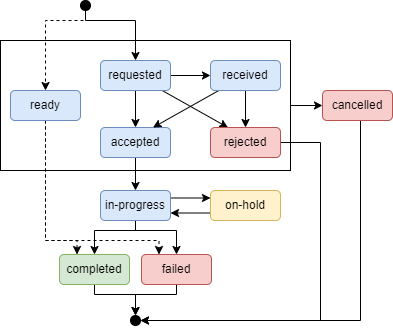

The diagram above was exported from draw.io. Its source (the exported page's mxGraphModel, read from the mxfile embedded in the PNG):
<mxGraphModel dx="625" dy="364" grid="1" gridSize="10" guides="1" tooltips="1" connect="1" arrows="1" fold="1" page="1" pageScale="1" pageWidth="1169" pageHeight="1654" math="0" shadow="0">
  <root>
    <mxCell id="0" />
    <mxCell id="1" parent="0" />
    <mxCell id="WJ30kviJZyq3ZKKSvP-y-22" value="" style="rounded=0;whiteSpace=wrap;html=1;fillColor=none;strokeWidth=1;" parent="1" vertex="1">
      <mxGeometry x="10" y="130" width="290" height="130" as="geometry" />
    </mxCell>
    <mxCell id="bSv8Fux8Dc0lb6Zh8mVZ-2" style="edgeStyle=orthogonalEdgeStyle;rounded=0;orthogonalLoop=1;jettySize=auto;html=1;dashed=1;" parent="1" source="WJ30kviJZyq3ZKKSvP-y-1" target="bSv8Fux8Dc0lb6Zh8mVZ-1" edge="1">
      <mxGeometry relative="1" as="geometry">
        <Array as="points">
          <mxPoint x="95" y="110" />
          <mxPoint x="55" y="110" />
        </Array>
      </mxGeometry>
    </mxCell>
    <mxCell id="bSv8Fux8Dc0lb6Zh8mVZ-3" style="edgeStyle=orthogonalEdgeStyle;rounded=0;orthogonalLoop=1;jettySize=auto;html=1;" parent="1" source="WJ30kviJZyq3ZKKSvP-y-1" target="WJ30kviJZyq3ZKKSvP-y-4" edge="1">
      <mxGeometry relative="1" as="geometry">
        <Array as="points">
          <mxPoint x="95" y="110" />
          <mxPoint x="145" y="110" />
        </Array>
      </mxGeometry>
    </mxCell>
    <mxCell id="WJ30kviJZyq3ZKKSvP-y-1" value="" style="ellipse;whiteSpace=wrap;html=1;aspect=fixed;fillColor=#000000;" parent="1" vertex="1">
      <mxGeometry x="90" y="90" width="10" height="10" as="geometry" />
    </mxCell>
    <mxCell id="WJ30kviJZyq3ZKKSvP-y-17" value="" style="edgeStyle=orthogonalEdgeStyle;rounded=0;orthogonalLoop=1;jettySize=auto;html=1;entryX=0;entryY=0.5;entryDx=0;entryDy=0;" parent="1" source="WJ30kviJZyq3ZKKSvP-y-4" target="WJ30kviJZyq3ZKKSvP-y-7" edge="1">
      <mxGeometry relative="1" as="geometry" />
    </mxCell>
    <mxCell id="WJ30kviJZyq3ZKKSvP-y-19" value="" style="edgeStyle=orthogonalEdgeStyle;rounded=0;orthogonalLoop=1;jettySize=auto;html=1;entryX=0.5;entryY=0;entryDx=0;entryDy=0;" parent="1" source="WJ30kviJZyq3ZKKSvP-y-4" target="WJ30kviJZyq3ZKKSvP-y-5" edge="1">
      <mxGeometry relative="1" as="geometry" />
    </mxCell>
    <mxCell id="WJ30kviJZyq3ZKKSvP-y-21" style="rounded=0;orthogonalLoop=1;jettySize=auto;html=1;entryX=0.25;entryY=0;entryDx=0;entryDy=0;" parent="1" source="WJ30kviJZyq3ZKKSvP-y-4" target="WJ30kviJZyq3ZKKSvP-y-6" edge="1">
      <mxGeometry relative="1" as="geometry" />
    </mxCell>
    <mxCell id="WJ30kviJZyq3ZKKSvP-y-4" value="requested" style="rounded=1;whiteSpace=wrap;html=1;fillColor=#dae8fc;strokeColor=#6c8ebf;" parent="1" vertex="1">
      <mxGeometry x="110" y="150" width="70" height="30" as="geometry" />
    </mxCell>
    <mxCell id="WJ30kviJZyq3ZKKSvP-y-27" style="edgeStyle=orthogonalEdgeStyle;rounded=0;orthogonalLoop=1;jettySize=auto;html=1;entryX=0.5;entryY=0;entryDx=0;entryDy=0;" parent="1" source="WJ30kviJZyq3ZKKSvP-y-5" target="WJ30kviJZyq3ZKKSvP-y-8" edge="1">
      <mxGeometry relative="1" as="geometry" />
    </mxCell>
    <mxCell id="WJ30kviJZyq3ZKKSvP-y-5" value="accepted" style="rounded=1;whiteSpace=wrap;html=1;fillColor=#dae8fc;strokeColor=#6c8ebf;" parent="1" vertex="1">
      <mxGeometry x="110" y="217" width="70" height="30" as="geometry" />
    </mxCell>
    <mxCell id="WJ30kviJZyq3ZKKSvP-y-25" style="edgeStyle=orthogonalEdgeStyle;rounded=0;orthogonalLoop=1;jettySize=auto;html=1;entryX=1;entryY=0.5;entryDx=0;entryDy=0;strokeColor=#000000;exitX=1;exitY=0.5;exitDx=0;exitDy=0;" parent="1" source="WJ30kviJZyq3ZKKSvP-y-6" target="WJ30kviJZyq3ZKKSvP-y-15" edge="1">
      <mxGeometry relative="1" as="geometry">
        <Array as="points">
          <mxPoint x="330" y="232" />
          <mxPoint x="330" y="410" />
        </Array>
      </mxGeometry>
    </mxCell>
    <mxCell id="WJ30kviJZyq3ZKKSvP-y-6" value="rejected" style="rounded=1;whiteSpace=wrap;html=1;fillColor=#f8cecc;strokeColor=#b85450;" parent="1" vertex="1">
      <mxGeometry x="220" y="217" width="70" height="30" as="geometry" />
    </mxCell>
    <mxCell id="WJ30kviJZyq3ZKKSvP-y-18" value="" style="edgeStyle=orthogonalEdgeStyle;rounded=0;orthogonalLoop=1;jettySize=auto;html=1;entryX=0.5;entryY=0;entryDx=0;entryDy=0;" parent="1" source="WJ30kviJZyq3ZKKSvP-y-7" target="WJ30kviJZyq3ZKKSvP-y-6" edge="1">
      <mxGeometry relative="1" as="geometry" />
    </mxCell>
    <mxCell id="WJ30kviJZyq3ZKKSvP-y-20" style="rounded=0;orthogonalLoop=1;jettySize=auto;html=1;entryX=0.75;entryY=0;entryDx=0;entryDy=0;" parent="1" source="WJ30kviJZyq3ZKKSvP-y-7" target="WJ30kviJZyq3ZKKSvP-y-5" edge="1">
      <mxGeometry relative="1" as="geometry" />
    </mxCell>
    <mxCell id="WJ30kviJZyq3ZKKSvP-y-7" value="received" style="rounded=1;whiteSpace=wrap;html=1;fillColor=#dae8fc;strokeColor=#6c8ebf;" parent="1" vertex="1">
      <mxGeometry x="220" y="150" width="70" height="30" as="geometry" />
    </mxCell>
    <mxCell id="WJ30kviJZyq3ZKKSvP-y-28" style="edgeStyle=orthogonalEdgeStyle;rounded=0;orthogonalLoop=1;jettySize=auto;html=1;entryX=0;entryY=0.25;entryDx=0;entryDy=0;exitX=1;exitY=0.25;exitDx=0;exitDy=0;" parent="1" source="WJ30kviJZyq3ZKKSvP-y-8" target="WJ30kviJZyq3ZKKSvP-y-11" edge="1">
      <mxGeometry relative="1" as="geometry" />
    </mxCell>
    <mxCell id="WJ30kviJZyq3ZKKSvP-y-30" style="edgeStyle=orthogonalEdgeStyle;rounded=0;orthogonalLoop=1;jettySize=auto;html=1;entryX=0.5;entryY=0;entryDx=0;entryDy=0;" parent="1" source="WJ30kviJZyq3ZKKSvP-y-8" target="WJ30kviJZyq3ZKKSvP-y-10" edge="1">
      <mxGeometry relative="1" as="geometry">
        <Array as="points">
          <mxPoint x="145" y="320" />
          <mxPoint x="104" y="320" />
        </Array>
      </mxGeometry>
    </mxCell>
    <mxCell id="WJ30kviJZyq3ZKKSvP-y-31" style="edgeStyle=orthogonalEdgeStyle;rounded=0;orthogonalLoop=1;jettySize=auto;html=1;entryX=0.5;entryY=0;entryDx=0;entryDy=0;" parent="1" source="WJ30kviJZyq3ZKKSvP-y-8" target="WJ30kviJZyq3ZKKSvP-y-9" edge="1">
      <mxGeometry relative="1" as="geometry">
        <Array as="points">
          <mxPoint x="145" y="320" />
          <mxPoint x="186" y="320" />
        </Array>
      </mxGeometry>
    </mxCell>
    <mxCell id="WJ30kviJZyq3ZKKSvP-y-8" value="in-progress" style="rounded=1;whiteSpace=wrap;html=1;fillColor=#dae8fc;strokeColor=#6c8ebf;" parent="1" vertex="1">
      <mxGeometry x="110" y="280" width="70" height="30" as="geometry" />
    </mxCell>
    <mxCell id="WJ30kviJZyq3ZKKSvP-y-32" style="edgeStyle=orthogonalEdgeStyle;rounded=0;orthogonalLoop=1;jettySize=auto;html=1;exitX=0.5;exitY=1;exitDx=0;exitDy=0;strokeColor=#000000;" parent="1" source="WJ30kviJZyq3ZKKSvP-y-9" target="WJ30kviJZyq3ZKKSvP-y-15" edge="1">
      <mxGeometry relative="1" as="geometry">
        <Array as="points">
          <mxPoint x="186" y="384" />
          <mxPoint x="145" y="384" />
        </Array>
      </mxGeometry>
    </mxCell>
    <mxCell id="WJ30kviJZyq3ZKKSvP-y-9" value="failed" style="rounded=1;whiteSpace=wrap;html=1;fillColor=#f8cecc;strokeColor=#b85450;" parent="1" vertex="1">
      <mxGeometry x="151" y="344" width="70" height="30" as="geometry" />
    </mxCell>
    <mxCell id="WJ30kviJZyq3ZKKSvP-y-33" style="edgeStyle=orthogonalEdgeStyle;rounded=0;orthogonalLoop=1;jettySize=auto;html=1;exitX=0.5;exitY=1;exitDx=0;exitDy=0;strokeColor=#000000;" parent="1" source="WJ30kviJZyq3ZKKSvP-y-10" target="WJ30kviJZyq3ZKKSvP-y-15" edge="1">
      <mxGeometry relative="1" as="geometry">
        <Array as="points">
          <mxPoint x="104" y="384" />
          <mxPoint x="145" y="384" />
        </Array>
      </mxGeometry>
    </mxCell>
    <mxCell id="WJ30kviJZyq3ZKKSvP-y-10" value="completed" style="rounded=1;whiteSpace=wrap;html=1;fillColor=#d5e8d4;strokeColor=#82b366;" parent="1" vertex="1">
      <mxGeometry x="69" y="344" width="70" height="30" as="geometry" />
    </mxCell>
    <mxCell id="WJ30kviJZyq3ZKKSvP-y-29" style="edgeStyle=orthogonalEdgeStyle;rounded=0;orthogonalLoop=1;jettySize=auto;html=1;entryX=1;entryY=0.75;entryDx=0;entryDy=0;exitX=0;exitY=0.75;exitDx=0;exitDy=0;" parent="1" source="WJ30kviJZyq3ZKKSvP-y-11" target="WJ30kviJZyq3ZKKSvP-y-8" edge="1">
      <mxGeometry relative="1" as="geometry" />
    </mxCell>
    <mxCell id="WJ30kviJZyq3ZKKSvP-y-11" value="on-hold" style="rounded=1;whiteSpace=wrap;html=1;fillColor=#fff2cc;strokeColor=#d6b656;" parent="1" vertex="1">
      <mxGeometry x="220" y="280" width="70" height="30" as="geometry" />
    </mxCell>
    <mxCell id="WJ30kviJZyq3ZKKSvP-y-26" style="edgeStyle=orthogonalEdgeStyle;rounded=0;orthogonalLoop=1;jettySize=auto;html=1;entryX=1;entryY=0.5;entryDx=0;entryDy=0;exitX=0.5;exitY=1;exitDx=0;exitDy=0;strokeColor=#000000;" parent="1" source="WJ30kviJZyq3ZKKSvP-y-12" target="WJ30kviJZyq3ZKKSvP-y-15" edge="1">
      <mxGeometry relative="1" as="geometry">
        <Array as="points">
          <mxPoint x="367" y="205" />
          <mxPoint x="370" y="205" />
          <mxPoint x="370" y="410" />
        </Array>
      </mxGeometry>
    </mxCell>
    <mxCell id="WJ30kviJZyq3ZKKSvP-y-12" value="cancelled" style="rounded=1;whiteSpace=wrap;html=1;fillColor=#f8cecc;strokeColor=#b85450;" parent="1" vertex="1">
      <mxGeometry x="332" y="180" width="70" height="30" as="geometry" />
    </mxCell>
    <mxCell id="WJ30kviJZyq3ZKKSvP-y-15" value="" style="ellipse;whiteSpace=wrap;html=1;aspect=fixed;fillColor=#000000;" parent="1" vertex="1">
      <mxGeometry x="140" y="405" width="10" height="10" as="geometry" />
    </mxCell>
    <mxCell id="WJ30kviJZyq3ZKKSvP-y-23" style="edgeStyle=orthogonalEdgeStyle;rounded=0;orthogonalLoop=1;jettySize=auto;html=1;entryX=0;entryY=0.5;entryDx=0;entryDy=0;strokeWidth=1;" parent="1" source="WJ30kviJZyq3ZKKSvP-y-22" target="WJ30kviJZyq3ZKKSvP-y-12" edge="1">
      <mxGeometry relative="1" as="geometry" />
    </mxCell>
    <mxCell id="bSv8Fux8Dc0lb6Zh8mVZ-4" style="edgeStyle=orthogonalEdgeStyle;rounded=0;orthogonalLoop=1;jettySize=auto;html=1;entryX=0.25;entryY=0;entryDx=0;entryDy=0;dashed=1;" parent="1" source="bSv8Fux8Dc0lb6Zh8mVZ-1" target="WJ30kviJZyq3ZKKSvP-y-9" edge="1">
      <mxGeometry relative="1" as="geometry">
        <Array as="points">
          <mxPoint x="55" y="330" />
          <mxPoint x="169" y="330" />
        </Array>
      </mxGeometry>
    </mxCell>
    <mxCell id="gIMy6GPzsD6I3yLL3h5c-1" style="edgeStyle=orthogonalEdgeStyle;rounded=0;orthogonalLoop=1;jettySize=auto;html=1;entryX=0.25;entryY=0;entryDx=0;entryDy=0;dashed=1;" edge="1" parent="1" source="bSv8Fux8Dc0lb6Zh8mVZ-1" target="WJ30kviJZyq3ZKKSvP-y-10">
      <mxGeometry relative="1" as="geometry">
        <Array as="points">
          <mxPoint x="55" y="330" />
          <mxPoint x="87" y="330" />
        </Array>
      </mxGeometry>
    </mxCell>
    <mxCell id="bSv8Fux8Dc0lb6Zh8mVZ-1" value="ready" style="rounded=1;whiteSpace=wrap;html=1;fillColor=#dae8fc;strokeColor=#6c8ebf;" parent="1" vertex="1">
      <mxGeometry x="20" y="180" width="70" height="30" as="geometry" />
    </mxCell>
  </root>
</mxGraphModel>